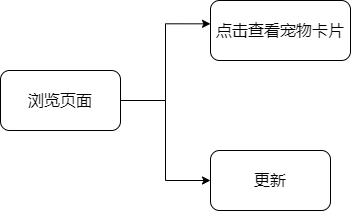

The diagram above was exported from draw.io. Its source (the exported page's mxGraphModel, read from the mxfile embedded in the PNG):
<mxGraphModel dx="1004" dy="746" grid="1" gridSize="10" guides="1" tooltips="1" connect="1" arrows="1" fold="1" page="1" pageScale="1" pageWidth="827" pageHeight="1169" math="0" shadow="0">
  <root>
    <mxCell id="0" />
    <mxCell id="1" parent="0" />
    <mxCell id="Rq19FdqmzR-dukqfonaS-5" style="edgeStyle=orthogonalEdgeStyle;rounded=0;orthogonalLoop=1;jettySize=auto;html=1;exitX=1;exitY=0.5;exitDx=0;exitDy=0;entryX=0;entryY=0.5;entryDx=0;entryDy=0;" parent="1" source="Rq19FdqmzR-dukqfonaS-1" target="Rq19FdqmzR-dukqfonaS-3" edge="1">
      <mxGeometry relative="1" as="geometry" />
    </mxCell>
    <mxCell id="Rq19FdqmzR-dukqfonaS-1" value="&lt;font style=&quot;font-size: 16px;&quot;&gt;浏览页面&lt;/font&gt;" style="rounded=1;whiteSpace=wrap;html=1;" parent="1" vertex="1">
      <mxGeometry x="190" y="240" width="120" height="60" as="geometry" />
    </mxCell>
    <mxCell id="Rq19FdqmzR-dukqfonaS-2" value="&lt;font style=&quot;font-size: 16px;&quot;&gt;点击查看宠物卡片&lt;/font&gt;" style="rounded=1;whiteSpace=wrap;html=1;" parent="1" vertex="1">
      <mxGeometry x="400" y="170" width="140" height="60" as="geometry" />
    </mxCell>
    <mxCell id="Rq19FdqmzR-dukqfonaS-3" value="&lt;font style=&quot;font-size: 16px;&quot;&gt;更新&lt;/font&gt;" style="rounded=1;whiteSpace=wrap;html=1;" parent="1" vertex="1">
      <mxGeometry x="400" y="320" width="120" height="60" as="geometry" />
    </mxCell>
    <mxCell id="Rq19FdqmzR-dukqfonaS-4" style="edgeStyle=orthogonalEdgeStyle;rounded=0;orthogonalLoop=1;jettySize=auto;html=1;exitX=1;exitY=0.5;exitDx=0;exitDy=0;entryX=0;entryY=0.389;entryDx=0;entryDy=0;entryPerimeter=0;" parent="1" source="Rq19FdqmzR-dukqfonaS-1" target="Rq19FdqmzR-dukqfonaS-2" edge="1">
      <mxGeometry relative="1" as="geometry" />
    </mxCell>
  </root>
</mxGraphModel>